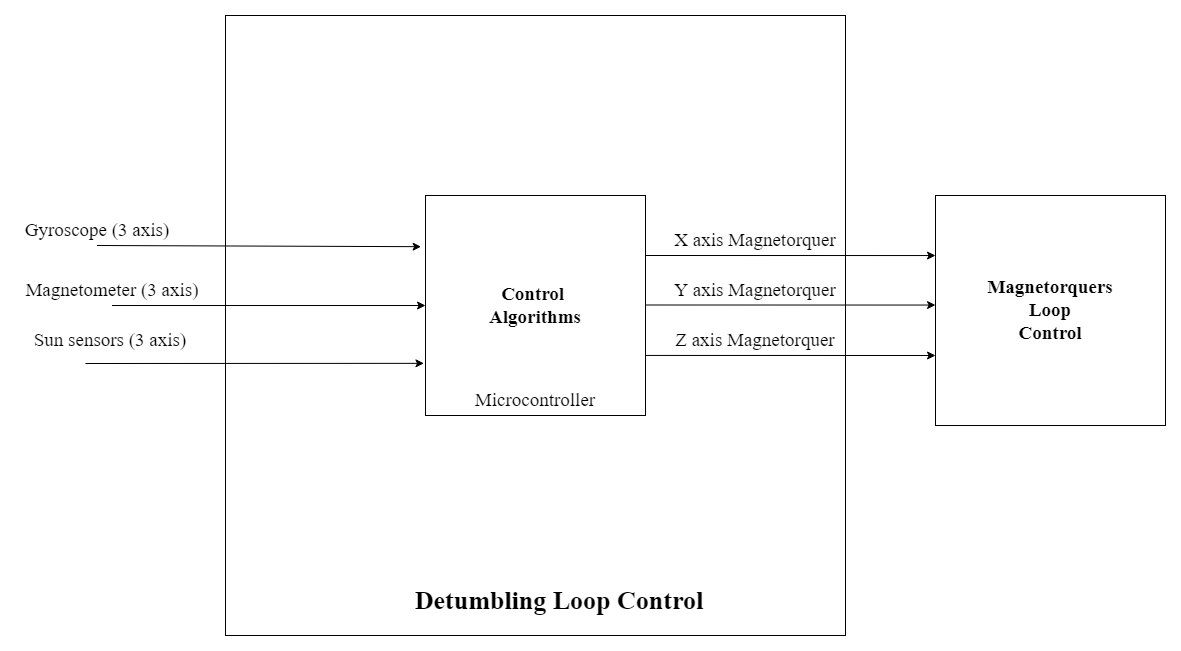

The diagram above was exported from draw.io. Its source (the exported page's mxGraphModel, read from the mxfile embedded in the PNG):
<mxGraphModel dx="2417" dy="868" grid="1" gridSize="10" guides="1" tooltips="1" connect="1" arrows="1" fold="1" page="1" pageScale="1" pageWidth="827" pageHeight="1169" math="0" shadow="0">
  <root>
    <mxCell id="0" />
    <mxCell id="1" parent="0" />
    <mxCell id="DHrvlI9smEF0k7wVLvCC-1" value="" style="whiteSpace=wrap;html=1;aspect=fixed;" vertex="1" parent="1">
      <mxGeometry x="80" y="110" width="620" height="620" as="geometry" />
    </mxCell>
    <mxCell id="DHrvlI9smEF0k7wVLvCC-2" value="Control&amp;nbsp;&lt;br&gt;Algorithms" style="whiteSpace=wrap;html=1;aspect=fixed;fontFamily=Times New Roman;fontSize=19;fontStyle=1" vertex="1" parent="1">
      <mxGeometry x="280" y="290" width="220" height="220" as="geometry" />
    </mxCell>
    <mxCell id="DHrvlI9smEF0k7wVLvCC-3" value="Microcontroller" style="text;html=1;strokeColor=none;fillColor=none;align=center;verticalAlign=middle;whiteSpace=wrap;rounded=0;fontFamily=Times New Roman;fontSize=19;" vertex="1" parent="1">
      <mxGeometry x="360" y="480" width="60" height="30" as="geometry" />
    </mxCell>
    <mxCell id="DHrvlI9smEF0k7wVLvCC-9" value="" style="endArrow=classic;html=1;rounded=0;fontFamily=Times New Roman;fontSize=19;entryX=0.007;entryY=0.435;entryDx=0;entryDy=0;entryPerimeter=0;exitX=0.5;exitY=1;exitDx=0;exitDy=0;" edge="1" parent="1" source="DHrvlI9smEF0k7wVLvCC-13">
      <mxGeometry width="50" height="50" relative="1" as="geometry">
        <mxPoint x="168.46" y="400.29999999999995" as="sourcePoint" />
        <mxPoint x="280" y="400" as="targetPoint" />
      </mxGeometry>
    </mxCell>
    <mxCell id="DHrvlI9smEF0k7wVLvCC-10" value="" style="endArrow=classic;html=1;rounded=0;fontFamily=Times New Roman;fontSize=19;entryX=-0.013;entryY=0.132;entryDx=0;entryDy=0;entryPerimeter=0;exitX=0.5;exitY=1;exitDx=0;exitDy=0;" edge="1" parent="1" source="DHrvlI9smEF0k7wVLvCC-12">
      <mxGeometry width="50" height="50" relative="1" as="geometry">
        <mxPoint x="178.46" y="341.15" as="sourcePoint" />
        <mxPoint x="275.59999999999985" y="341.18999999999994" as="targetPoint" />
      </mxGeometry>
    </mxCell>
    <mxCell id="DHrvlI9smEF0k7wVLvCC-12" value="Gyroscope (3 axis)" style="text;html=1;strokeColor=none;fillColor=none;align=center;verticalAlign=middle;whiteSpace=wrap;rounded=0;fontFamily=Times New Roman;fontSize=19;fontStyle=0" vertex="1" parent="1">
      <mxGeometry x="-128.46" y="310" width="160" height="30" as="geometry" />
    </mxCell>
    <mxCell id="DHrvlI9smEF0k7wVLvCC-13" value="Magnetometer (3 axis)" style="text;html=1;strokeColor=none;fillColor=none;align=center;verticalAlign=middle;whiteSpace=wrap;rounded=0;fontFamily=Times New Roman;fontSize=19;fontStyle=0" vertex="1" parent="1">
      <mxGeometry x="-128.46" y="370" width="190" height="30" as="geometry" />
    </mxCell>
    <mxCell id="DHrvlI9smEF0k7wVLvCC-14" value="" style="endArrow=classic;html=1;rounded=0;fontFamily=Times New Roman;fontSize=19;entryX=0.007;entryY=0.435;entryDx=0;entryDy=0;entryPerimeter=0;" edge="1" parent="1">
      <mxGeometry width="50" height="50" relative="1" as="geometry">
        <mxPoint x="-60" y="458" as="sourcePoint" />
        <mxPoint x="278.46" y="457.85" as="targetPoint" />
      </mxGeometry>
    </mxCell>
    <mxCell id="DHrvlI9smEF0k7wVLvCC-15" value="Sun sensors (3 axis)" style="text;html=1;strokeColor=none;fillColor=none;align=center;verticalAlign=middle;whiteSpace=wrap;rounded=0;fontFamily=Times New Roman;fontSize=19;fontStyle=0" vertex="1" parent="1">
      <mxGeometry x="-130" y="420" width="190" height="30" as="geometry" />
    </mxCell>
    <mxCell id="DHrvlI9smEF0k7wVLvCC-25" value="Detumbling Loop Control" style="text;html=1;strokeColor=none;fillColor=none;align=center;verticalAlign=middle;whiteSpace=wrap;rounded=0;fontFamily=Times New Roman;fontStyle=1;fontSize=26;" vertex="1" parent="1">
      <mxGeometry x="224" y="680" width="380" height="30" as="geometry" />
    </mxCell>
    <mxCell id="DHrvlI9smEF0k7wVLvCC-26" value="Magnetorquers&lt;br&gt;Loop&lt;br&gt;Control" style="whiteSpace=wrap;html=1;aspect=fixed;fontFamily=Times New Roman;fontSize=19;fontStyle=1" vertex="1" parent="1">
      <mxGeometry x="790" y="290" width="230" height="230" as="geometry" />
    </mxCell>
    <mxCell id="DHrvlI9smEF0k7wVLvCC-28" value="" style="endArrow=classic;html=1;rounded=0;exitX=1;exitY=0.727;exitDx=0;exitDy=0;exitPerimeter=0;" edge="1" parent="1" source="DHrvlI9smEF0k7wVLvCC-2">
      <mxGeometry width="50" height="50" relative="1" as="geometry">
        <mxPoint x="630" y="450" as="sourcePoint" />
        <mxPoint x="790" y="450" as="targetPoint" />
      </mxGeometry>
    </mxCell>
    <mxCell id="DHrvlI9smEF0k7wVLvCC-29" value="" style="endArrow=classic;html=1;rounded=0;exitX=1;exitY=0.727;exitDx=0;exitDy=0;exitPerimeter=0;" edge="1" parent="1">
      <mxGeometry width="50" height="50" relative="1" as="geometry">
        <mxPoint x="500" y="399.50000000000006" as="sourcePoint" />
        <mxPoint x="790" y="399.56" as="targetPoint" />
      </mxGeometry>
    </mxCell>
    <mxCell id="DHrvlI9smEF0k7wVLvCC-30" value="" style="endArrow=classic;html=1;rounded=0;exitX=1;exitY=0.727;exitDx=0;exitDy=0;exitPerimeter=0;" edge="1" parent="1">
      <mxGeometry width="50" height="50" relative="1" as="geometry">
        <mxPoint x="500" y="350.00000000000006" as="sourcePoint" />
        <mxPoint x="790" y="350.06" as="targetPoint" />
      </mxGeometry>
    </mxCell>
    <mxCell id="DHrvlI9smEF0k7wVLvCC-31" value="X axis Magnetorquer" style="text;html=1;strokeColor=none;fillColor=none;align=center;verticalAlign=middle;whiteSpace=wrap;rounded=0;fontFamily=Times New Roman;fontSize=19;" vertex="1" parent="1">
      <mxGeometry x="490" y="320" width="240" height="30" as="geometry" />
    </mxCell>
    <mxCell id="DHrvlI9smEF0k7wVLvCC-32" value="Y axis Magnetorquer" style="text;html=1;strokeColor=none;fillColor=none;align=center;verticalAlign=middle;whiteSpace=wrap;rounded=0;fontFamily=Times New Roman;fontSize=19;" vertex="1" parent="1">
      <mxGeometry x="490" y="370" width="240" height="30" as="geometry" />
    </mxCell>
    <mxCell id="DHrvlI9smEF0k7wVLvCC-33" value="Z axis Magnetorquer" style="text;html=1;strokeColor=none;fillColor=none;align=center;verticalAlign=middle;whiteSpace=wrap;rounded=0;fontFamily=Times New Roman;fontSize=19;" vertex="1" parent="1">
      <mxGeometry x="490" y="420" width="240" height="30" as="geometry" />
    </mxCell>
  </root>
</mxGraphModel>